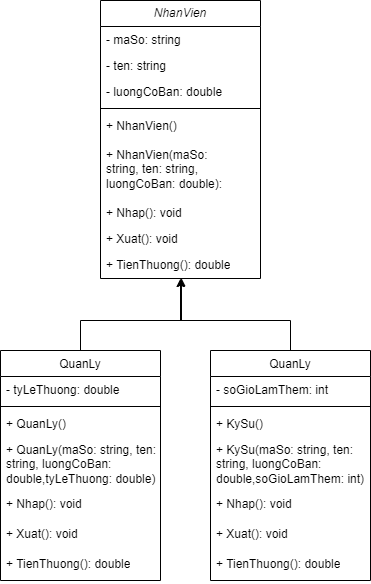

The diagram above was exported from draw.io. Its source (the exported page's mxGraphModel, read from the mxfile embedded in the PNG):
<mxGraphModel dx="412" dy="730" grid="1" gridSize="10" guides="1" tooltips="1" connect="1" arrows="1" fold="1" page="1" pageScale="1" pageWidth="827" pageHeight="1169" math="0" shadow="0">
  <root>
    <mxCell id="WIyWlLk6GJQsqaUBKTNV-0" />
    <mxCell id="WIyWlLk6GJQsqaUBKTNV-1" parent="WIyWlLk6GJQsqaUBKTNV-0" />
    <mxCell id="zkfFHV4jXpPFQw0GAbJ--0" value="NhanVien" style="swimlane;fontStyle=2;align=center;verticalAlign=middle;childLayout=stackLayout;horizontal=1;startSize=26;horizontalStack=0;resizeParent=1;resizeLast=0;collapsible=1;marginBottom=0;rounded=0;shadow=0;strokeWidth=1;whiteSpace=wrap;" parent="WIyWlLk6GJQsqaUBKTNV-1" vertex="1">
      <mxGeometry x="220" y="10" width="160" height="278" as="geometry">
        <mxRectangle x="230" y="140" width="160" height="26" as="alternateBounds" />
      </mxGeometry>
    </mxCell>
    <mxCell id="zkfFHV4jXpPFQw0GAbJ--1" value="- maSo: string" style="text;align=left;verticalAlign=top;spacingLeft=4;spacingRight=4;overflow=hidden;rotatable=0;points=[[0,0.5],[1,0.5]];portConstraint=eastwest;" parent="zkfFHV4jXpPFQw0GAbJ--0" vertex="1">
      <mxGeometry y="26" width="160" height="26" as="geometry" />
    </mxCell>
    <mxCell id="zkfFHV4jXpPFQw0GAbJ--2" value="- ten: string" style="text;align=left;verticalAlign=top;spacingLeft=4;spacingRight=4;overflow=hidden;rotatable=0;points=[[0,0.5],[1,0.5]];portConstraint=eastwest;rounded=0;shadow=0;html=0;" parent="zkfFHV4jXpPFQw0GAbJ--0" vertex="1">
      <mxGeometry y="52" width="160" height="26" as="geometry" />
    </mxCell>
    <mxCell id="zkfFHV4jXpPFQw0GAbJ--3" value="- luongCoBan: double" style="text;align=left;verticalAlign=top;spacingLeft=4;spacingRight=4;overflow=hidden;rotatable=0;points=[[0,0.5],[1,0.5]];portConstraint=eastwest;rounded=0;shadow=0;html=0;" parent="zkfFHV4jXpPFQw0GAbJ--0" vertex="1">
      <mxGeometry y="78" width="160" height="26" as="geometry" />
    </mxCell>
    <mxCell id="zkfFHV4jXpPFQw0GAbJ--4" value="" style="line;html=1;strokeWidth=1;align=left;verticalAlign=middle;spacingTop=-1;spacingLeft=3;spacingRight=3;rotatable=0;labelPosition=right;points=[];portConstraint=eastwest;" parent="zkfFHV4jXpPFQw0GAbJ--0" vertex="1">
      <mxGeometry y="104" width="160" height="8" as="geometry" />
    </mxCell>
    <mxCell id="zkfFHV4jXpPFQw0GAbJ--5" value="+ NhanVien()" style="text;align=left;verticalAlign=top;spacingLeft=4;spacingRight=4;overflow=hidden;rotatable=0;points=[[0,0.5],[1,0.5]];portConstraint=eastwest;" parent="zkfFHV4jXpPFQw0GAbJ--0" vertex="1">
      <mxGeometry y="112" width="160" height="26" as="geometry" />
    </mxCell>
    <mxCell id="5CciZkFrWRMFfTL2KCEl-0" value="+ NhanVien(maSo: string, ten: string, luongCoBan: double):" style="text;align=left;verticalAlign=middle;spacingLeft=4;spacingRight=4;overflow=hidden;rotatable=0;points=[[0,0.5],[1,0.5]];portConstraint=eastwest;horizontal=1;whiteSpace=wrap;" vertex="1" parent="zkfFHV4jXpPFQw0GAbJ--0">
      <mxGeometry y="138" width="160" height="62" as="geometry" />
    </mxCell>
    <mxCell id="5CciZkFrWRMFfTL2KCEl-1" value="+ Nhap(): void" style="text;align=left;verticalAlign=middle;spacingLeft=4;spacingRight=4;overflow=hidden;rotatable=0;points=[[0,0.5],[1,0.5]];portConstraint=eastwest;whiteSpace=wrap;" vertex="1" parent="zkfFHV4jXpPFQw0GAbJ--0">
      <mxGeometry y="200" width="160" height="26" as="geometry" />
    </mxCell>
    <mxCell id="5CciZkFrWRMFfTL2KCEl-4" value="+ Xuat(): void" style="text;align=left;verticalAlign=middle;spacingLeft=4;spacingRight=4;overflow=hidden;rotatable=0;points=[[0,0.5],[1,0.5]];portConstraint=eastwest;whiteSpace=wrap;" vertex="1" parent="zkfFHV4jXpPFQw0GAbJ--0">
      <mxGeometry y="226" width="160" height="26" as="geometry" />
    </mxCell>
    <mxCell id="5CciZkFrWRMFfTL2KCEl-5" value="+ TienThuong(): double" style="text;align=left;verticalAlign=middle;spacingLeft=4;spacingRight=4;overflow=hidden;rotatable=0;points=[[0,0.5],[1,0.5]];portConstraint=eastwest;whiteSpace=wrap;" vertex="1" parent="zkfFHV4jXpPFQw0GAbJ--0">
      <mxGeometry y="252" width="160" height="26" as="geometry" />
    </mxCell>
    <mxCell id="5CciZkFrWRMFfTL2KCEl-19" value="" style="edgeStyle=orthogonalEdgeStyle;rounded=0;orthogonalLoop=1;jettySize=auto;html=1;entryX=0.506;entryY=0.987;entryDx=0;entryDy=0;entryPerimeter=0;" edge="1" parent="WIyWlLk6GJQsqaUBKTNV-1" source="zkfFHV4jXpPFQw0GAbJ--6" target="5CciZkFrWRMFfTL2KCEl-5">
      <mxGeometry relative="1" as="geometry">
        <Array as="points">
          <mxPoint x="200" y="330" />
          <mxPoint x="301" y="330" />
        </Array>
      </mxGeometry>
    </mxCell>
    <mxCell id="zkfFHV4jXpPFQw0GAbJ--6" value="QuanLy" style="swimlane;fontStyle=0;align=center;verticalAlign=top;childLayout=stackLayout;horizontal=1;startSize=26;horizontalStack=0;resizeParent=1;resizeLast=0;collapsible=1;marginBottom=0;rounded=0;shadow=0;strokeWidth=1;" parent="WIyWlLk6GJQsqaUBKTNV-1" vertex="1">
      <mxGeometry x="120" y="360" width="160" height="230" as="geometry">
        <mxRectangle x="130" y="380" width="160" height="26" as="alternateBounds" />
      </mxGeometry>
    </mxCell>
    <mxCell id="zkfFHV4jXpPFQw0GAbJ--7" value="- tyLeThuong: double" style="text;align=left;verticalAlign=top;spacingLeft=4;spacingRight=4;overflow=hidden;rotatable=0;points=[[0,0.5],[1,0.5]];portConstraint=eastwest;" parent="zkfFHV4jXpPFQw0GAbJ--6" vertex="1">
      <mxGeometry y="26" width="160" height="26" as="geometry" />
    </mxCell>
    <mxCell id="zkfFHV4jXpPFQw0GAbJ--9" value="" style="line;html=1;strokeWidth=1;align=left;verticalAlign=middle;spacingTop=-1;spacingLeft=3;spacingRight=3;rotatable=0;labelPosition=right;points=[];portConstraint=eastwest;" parent="zkfFHV4jXpPFQw0GAbJ--6" vertex="1">
      <mxGeometry y="52" width="160" height="8" as="geometry" />
    </mxCell>
    <mxCell id="zkfFHV4jXpPFQw0GAbJ--10" value="+ QuanLy()" style="text;align=left;verticalAlign=top;spacingLeft=4;spacingRight=4;overflow=hidden;rotatable=0;points=[[0,0.5],[1,0.5]];portConstraint=eastwest;fontStyle=0" parent="zkfFHV4jXpPFQw0GAbJ--6" vertex="1">
      <mxGeometry y="60" width="160" height="26" as="geometry" />
    </mxCell>
    <mxCell id="zkfFHV4jXpPFQw0GAbJ--11" value="+ QuanLy(maSo: string, ten: string, luongCoBan: double,tyLeThuong: double)&#10; " style="text;align=left;verticalAlign=top;spacingLeft=4;spacingRight=4;overflow=hidden;rotatable=0;points=[[0,0.5],[1,0.5]];portConstraint=eastwest;whiteSpace=wrap;" parent="zkfFHV4jXpPFQw0GAbJ--6" vertex="1">
      <mxGeometry y="86" width="160" height="54" as="geometry" />
    </mxCell>
    <mxCell id="5CciZkFrWRMFfTL2KCEl-6" value="+ Nhap(): void" style="text;align=left;verticalAlign=top;spacingLeft=4;spacingRight=4;overflow=hidden;rotatable=0;points=[[0,0.5],[1,0.5]];portConstraint=eastwest;whiteSpace=wrap;" vertex="1" parent="zkfFHV4jXpPFQw0GAbJ--6">
      <mxGeometry y="140" width="160" height="30" as="geometry" />
    </mxCell>
    <mxCell id="5CciZkFrWRMFfTL2KCEl-7" value="+ Xuat(): void" style="text;align=left;verticalAlign=top;spacingLeft=4;spacingRight=4;overflow=hidden;rotatable=0;points=[[0,0.5],[1,0.5]];portConstraint=eastwest;whiteSpace=wrap;" vertex="1" parent="zkfFHV4jXpPFQw0GAbJ--6">
      <mxGeometry y="170" width="160" height="30" as="geometry" />
    </mxCell>
    <mxCell id="5CciZkFrWRMFfTL2KCEl-8" value="+ TienThuong(): double" style="text;align=left;verticalAlign=top;spacingLeft=4;spacingRight=4;overflow=hidden;rotatable=0;points=[[0,0.5],[1,0.5]];portConstraint=eastwest;whiteSpace=wrap;" vertex="1" parent="zkfFHV4jXpPFQw0GAbJ--6">
      <mxGeometry y="200" width="160" height="30" as="geometry" />
    </mxCell>
    <mxCell id="5CciZkFrWRMFfTL2KCEl-17" value="" style="edgeStyle=orthogonalEdgeStyle;rounded=0;orthogonalLoop=1;jettySize=auto;html=1;" edge="1" parent="WIyWlLk6GJQsqaUBKTNV-1" source="5CciZkFrWRMFfTL2KCEl-9" target="5CciZkFrWRMFfTL2KCEl-5">
      <mxGeometry relative="1" as="geometry">
        <Array as="points">
          <mxPoint x="410" y="330" />
          <mxPoint x="300" y="330" />
        </Array>
      </mxGeometry>
    </mxCell>
    <mxCell id="5CciZkFrWRMFfTL2KCEl-9" value="QuanLy" style="swimlane;fontStyle=0;align=center;verticalAlign=top;childLayout=stackLayout;horizontal=1;startSize=26;horizontalStack=0;resizeParent=1;resizeLast=0;collapsible=1;marginBottom=0;rounded=0;shadow=0;strokeWidth=1;" vertex="1" parent="WIyWlLk6GJQsqaUBKTNV-1">
      <mxGeometry x="330" y="360" width="160" height="230" as="geometry">
        <mxRectangle x="130" y="380" width="160" height="26" as="alternateBounds" />
      </mxGeometry>
    </mxCell>
    <mxCell id="5CciZkFrWRMFfTL2KCEl-10" value="- soGioLamThem: int" style="text;align=left;verticalAlign=top;spacingLeft=4;spacingRight=4;overflow=hidden;rotatable=0;points=[[0,0.5],[1,0.5]];portConstraint=eastwest;" vertex="1" parent="5CciZkFrWRMFfTL2KCEl-9">
      <mxGeometry y="26" width="160" height="26" as="geometry" />
    </mxCell>
    <mxCell id="5CciZkFrWRMFfTL2KCEl-11" value="" style="line;html=1;strokeWidth=1;align=left;verticalAlign=middle;spacingTop=-1;spacingLeft=3;spacingRight=3;rotatable=0;labelPosition=right;points=[];portConstraint=eastwest;" vertex="1" parent="5CciZkFrWRMFfTL2KCEl-9">
      <mxGeometry y="52" width="160" height="8" as="geometry" />
    </mxCell>
    <mxCell id="5CciZkFrWRMFfTL2KCEl-12" value="+ KySu()" style="text;align=left;verticalAlign=top;spacingLeft=4;spacingRight=4;overflow=hidden;rotatable=0;points=[[0,0.5],[1,0.5]];portConstraint=eastwest;fontStyle=0" vertex="1" parent="5CciZkFrWRMFfTL2KCEl-9">
      <mxGeometry y="60" width="160" height="26" as="geometry" />
    </mxCell>
    <mxCell id="5CciZkFrWRMFfTL2KCEl-13" value="+ KySu(maSo: string, ten: string, luongCoBan: double,soGioLamThem: int)&#10; " style="text;align=left;verticalAlign=top;spacingLeft=4;spacingRight=4;overflow=hidden;rotatable=0;points=[[0,0.5],[1,0.5]];portConstraint=eastwest;whiteSpace=wrap;" vertex="1" parent="5CciZkFrWRMFfTL2KCEl-9">
      <mxGeometry y="86" width="160" height="54" as="geometry" />
    </mxCell>
    <mxCell id="5CciZkFrWRMFfTL2KCEl-14" value="+ Nhap(): void" style="text;align=left;verticalAlign=top;spacingLeft=4;spacingRight=4;overflow=hidden;rotatable=0;points=[[0,0.5],[1,0.5]];portConstraint=eastwest;whiteSpace=wrap;" vertex="1" parent="5CciZkFrWRMFfTL2KCEl-9">
      <mxGeometry y="140" width="160" height="30" as="geometry" />
    </mxCell>
    <mxCell id="5CciZkFrWRMFfTL2KCEl-15" value="+ Xuat(): void" style="text;align=left;verticalAlign=top;spacingLeft=4;spacingRight=4;overflow=hidden;rotatable=0;points=[[0,0.5],[1,0.5]];portConstraint=eastwest;whiteSpace=wrap;" vertex="1" parent="5CciZkFrWRMFfTL2KCEl-9">
      <mxGeometry y="170" width="160" height="30" as="geometry" />
    </mxCell>
    <mxCell id="5CciZkFrWRMFfTL2KCEl-16" value="+ TienThuong(): double" style="text;align=left;verticalAlign=top;spacingLeft=4;spacingRight=4;overflow=hidden;rotatable=0;points=[[0,0.5],[1,0.5]];portConstraint=eastwest;whiteSpace=wrap;" vertex="1" parent="5CciZkFrWRMFfTL2KCEl-9">
      <mxGeometry y="200" width="160" height="30" as="geometry" />
    </mxCell>
  </root>
</mxGraphModel>